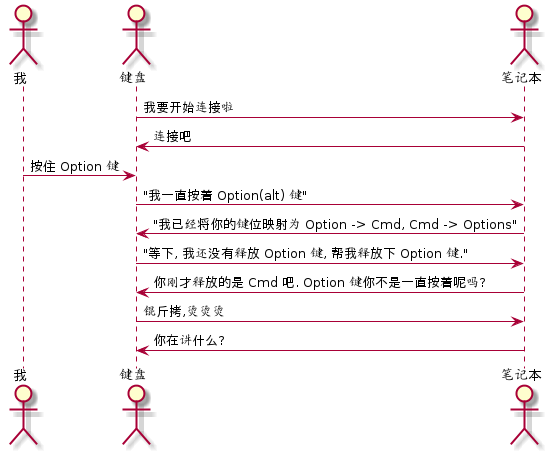

The diagram above was rendered by PlantUML. Its source (embedded in the PNG):
@startuml
actor 我 as monster
actor 键盘 as kbd
actor 笔记本 as mac

kbd -> mac : 我要开始连接啦
mac -> kbd : 连接吧
monster -> kbd: 按住 Option 键
kbd -> mac : "我一直按着 Option(alt) 键"
mac -> kbd : "我已经将你的键位映射为 Option -> Cmd, Cmd -> Options"
kbd -> mac : "等下, 我还没有释放 Option 键, 帮我释放下 Option 键."
mac -> kbd : 你刚才释放的是 Cmd 吧. Option 键你不是一直按着呢吗?
kbd -> mac : 锟斤拷,烫烫烫
mac -> kbd : 你在讲什么?
@enduml